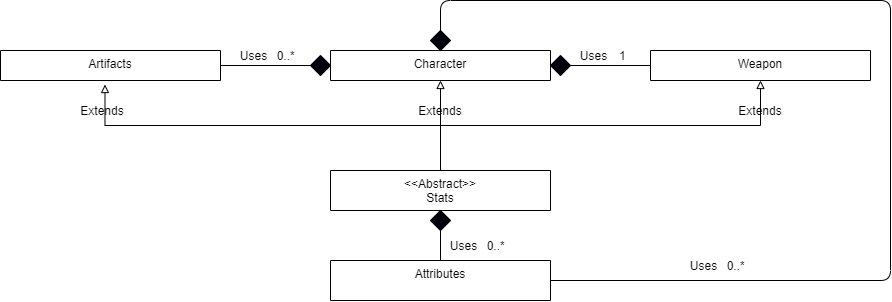

The diagram above was exported from draw.io. Its source (the exported page's mxGraphModel, read from the mxfile embedded in the PNG):
<mxGraphModel dx="1422" dy="797" grid="1" gridSize="10" guides="1" tooltips="1" connect="1" arrows="1" fold="1" page="1" pageScale="1" pageWidth="850" pageHeight="1100" math="0" shadow="0">
  <root>
    <mxCell id="GJ5WwFzCMkzhymWYTKVs-0" />
    <mxCell id="GJ5WwFzCMkzhymWYTKVs-1" parent="GJ5WwFzCMkzhymWYTKVs-0" />
    <mxCell id="4gscylzCenFNOvs1aYmP-0" value="Artifacts" style="swimlane;fontStyle=0;align=center;verticalAlign=top;childLayout=stackLayout;horizontal=1;startSize=40;horizontalStack=0;resizeParent=1;resizeLast=0;collapsible=1;marginBottom=0;rounded=0;shadow=0;strokeWidth=1;" vertex="1" parent="GJ5WwFzCMkzhymWYTKVs-1">
      <mxGeometry x="10" y="120" width="220" height="30" as="geometry">
        <mxRectangle x="550" y="140" width="160" height="26" as="alternateBounds" />
      </mxGeometry>
    </mxCell>
    <mxCell id="7GAE1JWakhhExuavYnxa-0" value="Character" style="swimlane;fontStyle=0;align=center;verticalAlign=top;childLayout=stackLayout;horizontal=1;startSize=40;horizontalStack=0;resizeParent=1;resizeLast=0;collapsible=1;marginBottom=0;rounded=0;shadow=0;strokeWidth=1;" vertex="1" parent="GJ5WwFzCMkzhymWYTKVs-1">
      <mxGeometry x="340" y="120" width="220" height="30" as="geometry">
        <mxRectangle x="550" y="140" width="160" height="26" as="alternateBounds" />
      </mxGeometry>
    </mxCell>
    <mxCell id="7GAE1JWakhhExuavYnxa-1" value="Weapon" style="swimlane;fontStyle=0;align=center;verticalAlign=top;childLayout=stackLayout;horizontal=1;startSize=40;horizontalStack=0;resizeParent=1;resizeLast=0;collapsible=1;marginBottom=0;rounded=0;shadow=0;strokeWidth=1;" vertex="1" parent="GJ5WwFzCMkzhymWYTKVs-1">
      <mxGeometry x="660" y="120" width="220" height="30" as="geometry">
        <mxRectangle x="550" y="140" width="160" height="26" as="alternateBounds" />
      </mxGeometry>
    </mxCell>
    <mxCell id="7GAE1JWakhhExuavYnxa-5" style="edgeStyle=orthogonalEdgeStyle;rounded=0;orthogonalLoop=1;jettySize=auto;html=1;exitX=0.5;exitY=0;exitDx=0;exitDy=0;entryX=0.5;entryY=1;entryDx=0;entryDy=0;endArrow=block;endFill=0;" edge="1" parent="GJ5WwFzCMkzhymWYTKVs-1" source="7GAE1JWakhhExuavYnxa-2" target="7GAE1JWakhhExuavYnxa-0">
      <mxGeometry relative="1" as="geometry" />
    </mxCell>
    <mxCell id="7GAE1JWakhhExuavYnxa-6" style="edgeStyle=orthogonalEdgeStyle;rounded=0;orthogonalLoop=1;jettySize=auto;html=1;exitX=0.5;exitY=0;exitDx=0;exitDy=0;entryX=0.475;entryY=1.134;entryDx=0;entryDy=0;entryPerimeter=0;endArrow=block;endFill=0;" edge="1" parent="GJ5WwFzCMkzhymWYTKVs-1" source="7GAE1JWakhhExuavYnxa-2" target="4gscylzCenFNOvs1aYmP-0">
      <mxGeometry relative="1" as="geometry" />
    </mxCell>
    <mxCell id="7GAE1JWakhhExuavYnxa-7" style="edgeStyle=orthogonalEdgeStyle;rounded=0;orthogonalLoop=1;jettySize=auto;html=1;exitX=0.5;exitY=0;exitDx=0;exitDy=0;entryX=0.5;entryY=1;entryDx=0;entryDy=0;endArrow=block;endFill=0;" edge="1" parent="GJ5WwFzCMkzhymWYTKVs-1" source="7GAE1JWakhhExuavYnxa-2" target="7GAE1JWakhhExuavYnxa-1">
      <mxGeometry relative="1" as="geometry" />
    </mxCell>
    <mxCell id="7GAE1JWakhhExuavYnxa-2" value="&lt;&lt;Abstract&gt;&gt;&#10;Stats" style="swimlane;fontStyle=0;align=center;verticalAlign=top;childLayout=stackLayout;horizontal=1;startSize=40;horizontalStack=0;resizeParent=1;resizeLast=0;collapsible=1;marginBottom=0;rounded=0;shadow=0;strokeWidth=1;" vertex="1" parent="GJ5WwFzCMkzhymWYTKVs-1">
      <mxGeometry x="340" y="240" width="220" height="40" as="geometry">
        <mxRectangle x="550" y="140" width="160" height="26" as="alternateBounds" />
      </mxGeometry>
    </mxCell>
    <mxCell id="7GAE1JWakhhExuavYnxa-3" value="Attributes" style="swimlane;fontStyle=0;align=center;verticalAlign=top;childLayout=stackLayout;horizontal=1;startSize=40;horizontalStack=0;resizeParent=1;resizeLast=0;collapsible=1;marginBottom=0;rounded=0;shadow=0;strokeWidth=1;" vertex="1" parent="GJ5WwFzCMkzhymWYTKVs-1">
      <mxGeometry x="340" y="330" width="220" height="40" as="geometry">
        <mxRectangle x="550" y="140" width="160" height="26" as="alternateBounds" />
      </mxGeometry>
    </mxCell>
    <mxCell id="K5X0CnsUeJF0YmtXvkQm-0" value="" style="endArrow=none;html=1;entryX=0.5;entryY=1;entryDx=0;entryDy=0;" edge="1" parent="GJ5WwFzCMkzhymWYTKVs-1" target="7GAE1JWakhhExuavYnxa-2">
      <mxGeometry width="50" height="50" relative="1" as="geometry">
        <mxPoint x="450" y="330" as="sourcePoint" />
        <mxPoint x="500" y="280" as="targetPoint" />
      </mxGeometry>
    </mxCell>
    <mxCell id="K5X0CnsUeJF0YmtXvkQm-1" value="Extends" style="text;html=1;strokeColor=none;fillColor=none;align=center;verticalAlign=middle;whiteSpace=wrap;rounded=0;" vertex="1" parent="GJ5WwFzCMkzhymWYTKVs-1">
      <mxGeometry x="92" y="170" width="40" height="20" as="geometry" />
    </mxCell>
    <mxCell id="K5X0CnsUeJF0YmtXvkQm-2" value="Extends" style="text;html=1;strokeColor=none;fillColor=none;align=center;verticalAlign=middle;whiteSpace=wrap;rounded=0;" vertex="1" parent="GJ5WwFzCMkzhymWYTKVs-1">
      <mxGeometry x="430" y="170" width="40" height="20" as="geometry" />
    </mxCell>
    <mxCell id="K5X0CnsUeJF0YmtXvkQm-3" value="Extends" style="text;html=1;strokeColor=none;fillColor=none;align=center;verticalAlign=middle;whiteSpace=wrap;rounded=0;" vertex="1" parent="GJ5WwFzCMkzhymWYTKVs-1">
      <mxGeometry x="750" y="170" width="40" height="20" as="geometry" />
    </mxCell>
    <mxCell id="ynO_8RnW_LeSCR_RZMuF-0" value="" style="rhombus;whiteSpace=wrap;html=1;fillColor=#00000A;" vertex="1" parent="GJ5WwFzCMkzhymWYTKVs-1">
      <mxGeometry x="440" y="280" width="20" height="20" as="geometry" />
    </mxCell>
    <mxCell id="ynO_8RnW_LeSCR_RZMuF-1" value="" style="endArrow=none;html=1;exitX=1;exitY=0.5;exitDx=0;exitDy=0;entryX=0;entryY=0.5;entryDx=0;entryDy=0;" edge="1" parent="GJ5WwFzCMkzhymWYTKVs-1" source="ynO_8RnW_LeSCR_RZMuF-2" target="7GAE1JWakhhExuavYnxa-1">
      <mxGeometry width="50" height="50" relative="1" as="geometry">
        <mxPoint x="610" y="180" as="sourcePoint" />
        <mxPoint x="660" y="130" as="targetPoint" />
      </mxGeometry>
    </mxCell>
    <mxCell id="ynO_8RnW_LeSCR_RZMuF-2" value="" style="rhombus;whiteSpace=wrap;html=1;fillColor=#00000A;" vertex="1" parent="GJ5WwFzCMkzhymWYTKVs-1">
      <mxGeometry x="560" y="125" width="20" height="20" as="geometry" />
    </mxCell>
    <mxCell id="ynO_8RnW_LeSCR_RZMuF-3" value="" style="endArrow=none;html=1;exitX=1;exitY=0.5;exitDx=0;exitDy=0;entryX=0;entryY=0.5;entryDx=0;entryDy=0;" edge="1" parent="GJ5WwFzCMkzhymWYTKVs-1" source="7GAE1JWakhhExuavYnxa-0" target="ynO_8RnW_LeSCR_RZMuF-2">
      <mxGeometry width="50" height="50" relative="1" as="geometry">
        <mxPoint x="560.0000000000002" y="134.9999999999999" as="sourcePoint" />
        <mxPoint x="660" y="134.9999999999999" as="targetPoint" />
      </mxGeometry>
    </mxCell>
    <mxCell id="ynO_8RnW_LeSCR_RZMuF-4" value="" style="endArrow=none;html=1;entryX=0;entryY=0.5;entryDx=0;entryDy=0;exitX=1;exitY=0.5;exitDx=0;exitDy=0;" edge="1" parent="GJ5WwFzCMkzhymWYTKVs-1" source="ynO_8RnW_LeSCR_RZMuF-5" target="7GAE1JWakhhExuavYnxa-0">
      <mxGeometry width="50" height="50" relative="1" as="geometry">
        <mxPoint x="230" y="140" as="sourcePoint" />
        <mxPoint x="280" y="90" as="targetPoint" />
      </mxGeometry>
    </mxCell>
    <mxCell id="ynO_8RnW_LeSCR_RZMuF-5" value="" style="rhombus;whiteSpace=wrap;html=1;fillColor=#00000A;" vertex="1" parent="GJ5WwFzCMkzhymWYTKVs-1">
      <mxGeometry x="320" y="125" width="20" height="20" as="geometry" />
    </mxCell>
    <mxCell id="ynO_8RnW_LeSCR_RZMuF-6" value="" style="endArrow=none;html=1;entryX=0;entryY=0.5;entryDx=0;entryDy=0;exitX=1;exitY=0.5;exitDx=0;exitDy=0;" edge="1" parent="GJ5WwFzCMkzhymWYTKVs-1" source="4gscylzCenFNOvs1aYmP-0" target="ynO_8RnW_LeSCR_RZMuF-5">
      <mxGeometry width="50" height="50" relative="1" as="geometry">
        <mxPoint x="230" y="134.9999999999999" as="sourcePoint" />
        <mxPoint x="340.0000000000002" y="134.9999999999999" as="targetPoint" />
      </mxGeometry>
    </mxCell>
    <mxCell id="CAhRJFdhrq6F4zwSshCw-2" value="Uses" style="text;html=1;resizable=0;points=[];;align=center;verticalAlign=middle;labelBackgroundColor=none;rounded=0;shadow=0;strokeWidth=1;fontSize=12;" connectable="0" vertex="1" parent="GJ5WwFzCMkzhymWYTKVs-1">
      <mxGeometry x="280.00333333333333" y="-20" as="geometry">
        <mxPoint x="-17" y="145" as="offset" />
      </mxGeometry>
    </mxCell>
    <mxCell id="CAhRJFdhrq6F4zwSshCw-3" value="0..*" style="resizable=0;align=right;verticalAlign=bottom;labelBackgroundColor=none;fontSize=12;" connectable="0" vertex="1" parent="GJ5WwFzCMkzhymWYTKVs-1">
      <mxGeometry x="306" y="134" as="geometry" />
    </mxCell>
    <mxCell id="CAhRJFdhrq6F4zwSshCw-4" value="Uses" style="text;html=1;resizable=0;points=[];;align=center;verticalAlign=middle;labelBackgroundColor=none;rounded=0;shadow=0;strokeWidth=1;fontSize=12;" connectable="0" vertex="1" parent="GJ5WwFzCMkzhymWYTKVs-1">
      <mxGeometry x="490.00333333333333" y="170" as="geometry">
        <mxPoint x="-17" y="145" as="offset" />
      </mxGeometry>
    </mxCell>
    <mxCell id="CAhRJFdhrq6F4zwSshCw-5" value="0..*" style="resizable=0;align=right;verticalAlign=bottom;labelBackgroundColor=none;fontSize=12;" connectable="0" vertex="1" parent="GJ5WwFzCMkzhymWYTKVs-1">
      <mxGeometry x="516" y="324" as="geometry" />
    </mxCell>
    <mxCell id="CAhRJFdhrq6F4zwSshCw-6" value="" style="endArrow=none;html=1;entryX=0.5;entryY=0;entryDx=0;entryDy=0;exitX=1;exitY=0.5;exitDx=0;exitDy=0;" edge="1" parent="GJ5WwFzCMkzhymWYTKVs-1" source="CAhRJFdhrq6F4zwSshCw-11" target="7GAE1JWakhhExuavYnxa-0">
      <mxGeometry width="50" height="50" relative="1" as="geometry">
        <mxPoint x="560" y="360" as="sourcePoint" />
        <mxPoint x="610" y="310" as="targetPoint" />
        <Array as="points">
          <mxPoint x="450" y="110" />
        </Array>
      </mxGeometry>
    </mxCell>
    <mxCell id="CAhRJFdhrq6F4zwSshCw-7" value="Uses" style="text;html=1;resizable=0;points=[];;align=center;verticalAlign=middle;labelBackgroundColor=none;rounded=0;shadow=0;strokeWidth=1;fontSize=12;" connectable="0" vertex="1" parent="GJ5WwFzCMkzhymWYTKVs-1">
      <mxGeometry x="730.0033333333333" y="190" as="geometry">
        <mxPoint x="-17" y="145" as="offset" />
      </mxGeometry>
    </mxCell>
    <mxCell id="CAhRJFdhrq6F4zwSshCw-8" value="0..*" style="resizable=0;align=right;verticalAlign=bottom;labelBackgroundColor=none;fontSize=12;" connectable="0" vertex="1" parent="GJ5WwFzCMkzhymWYTKVs-1">
      <mxGeometry x="756" y="344" as="geometry" />
    </mxCell>
    <mxCell id="CAhRJFdhrq6F4zwSshCw-9" value="Uses" style="text;html=1;resizable=0;points=[];;align=center;verticalAlign=middle;labelBackgroundColor=none;rounded=0;shadow=0;strokeWidth=1;fontSize=12;" connectable="0" vertex="1" parent="GJ5WwFzCMkzhymWYTKVs-1">
      <mxGeometry x="620.0033333333333" y="-20" as="geometry">
        <mxPoint x="-17" y="145" as="offset" />
      </mxGeometry>
    </mxCell>
    <mxCell id="CAhRJFdhrq6F4zwSshCw-10" value="1" style="resizable=0;align=right;verticalAlign=bottom;labelBackgroundColor=none;fontSize=12;" connectable="0" vertex="1" parent="GJ5WwFzCMkzhymWYTKVs-1">
      <mxGeometry x="637" y="134" as="geometry" />
    </mxCell>
    <mxCell id="CAhRJFdhrq6F4zwSshCw-11" value="" style="rhombus;whiteSpace=wrap;html=1;fillColor=#00000A;" vertex="1" parent="GJ5WwFzCMkzhymWYTKVs-1">
      <mxGeometry x="440" y="100" width="20" height="20" as="geometry" />
    </mxCell>
    <mxCell id="CAhRJFdhrq6F4zwSshCw-12" value="" style="endArrow=none;html=1;exitX=1;exitY=0.5;exitDx=0;exitDy=0;entryX=0.5;entryY=0;entryDx=0;entryDy=0;" edge="1" parent="GJ5WwFzCMkzhymWYTKVs-1" source="7GAE1JWakhhExuavYnxa-3" target="7GAE1JWakhhExuavYnxa-0">
      <mxGeometry width="50" height="50" relative="1" as="geometry">
        <mxPoint x="560.0000000000002" y="350" as="sourcePoint" />
        <mxPoint x="450" y="70" as="targetPoint" />
        <Array as="points">
          <mxPoint x="900" y="350" />
          <mxPoint x="900" y="70" />
          <mxPoint x="450" y="70" />
        </Array>
      </mxGeometry>
    </mxCell>
  </root>
</mxGraphModel>